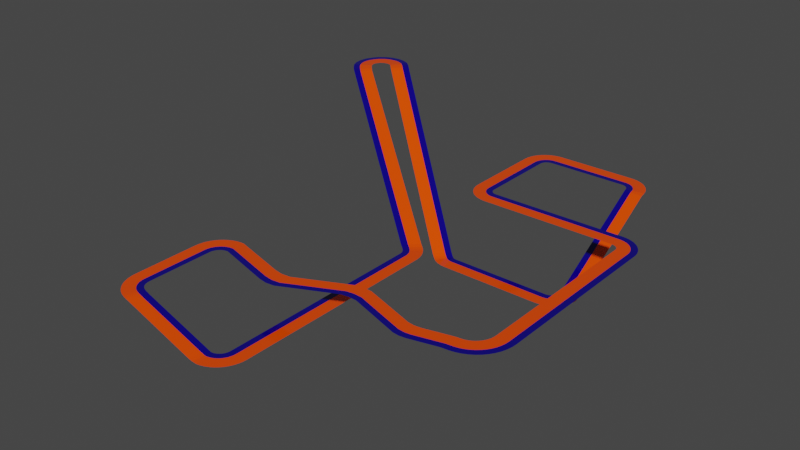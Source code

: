 # Source: track3-7navmesh.blend  (saved by Blender 3.4.6; exported with 4.5.12 LTS)
import bpy
from mathutils import Matrix  # noqa: F401  (used for matrix-valued properties, if any)

bpy.ops.wm.read_factory_settings(use_empty=True)
scene = bpy.context.scene
scene.name = 'Scene'

# ---- collections
col_collection = bpy.data.collections.new('Collection'); scene.collection.children.link(col_collection)

# ---- materials (node trees are filled in below, after node groups)
mat_track = bpy.data.materials.new('track')
mat_rings = bpy.data.materials.new('rings')
mat_monitor = bpy.data.materials.new('monitor')
mat_blocks = bpy.data.materials.new('blocks')

# ---- material node trees
mat_track.use_nodes = True; mat_track.node_tree.nodes.clear()
_N = mat_track.node_tree.nodes; _L = mat_track.node_tree.links
n0 = _N.new('ShaderNodeBsdfPrincipled'); n0.name = 'Principled BSDF'; n0.location = (120, 785)
n0.distribution = 'GGX'
n0.subsurface_method = 'RANDOM_WALK_SKIN'
n0.inputs[2].default_value = 0.1
n0.inputs[3].default_value = 1.45
n0.inputs[27].default_value = (0.0, 0.0, 0.0, 1.0)
n0.inputs[28].default_value = 1.0
n1 = _N.new('ShaderNodeOutputMaterial'); n1.name = 'Material Output'; n1.location = (410, 785)
n2 = _N.new('ShaderNodeTexGradient'); n2.name = 'Gradient Texture'; n2.location = (-355, 645)
n2.gradient_type = 'QUADRATIC'
n3 = _N.new('ShaderNodeMapping'); n3.name = 'Mapping'; n3.location = (-517, 691)
n4 = _N.new('ShaderNodeTexCoord'); n4.name = 'Texture Coordinate'; n4.location = (-683, 679)
n5 = _N.new('ShaderNodeValToRGB'); n5.name = 'ColorRamp'; n5.location = (-182, 716)
n5.color_ramp.color_mode = 'HSV'
while len(n5.color_ramp.elements) > 1: n5.color_ramp.elements.remove(n5.color_ramp.elements[-1])
n5.color_ramp.elements[0].position = 0.1373; n5.color_ramp.elements[0].color = (1.0, 0.06697, 0.0, 1.0)
_e = n5.color_ramp.elements.new(0.3884); _e.color = (1.0, 0.06648, 0.0, 1.0)
_e = n5.color_ramp.elements.new(0.3886); _e.color = (0.004164, 0.0, 0.1921, 1.0)
_e = n5.color_ramp.elements.new(0.8364); _e.color = (0.00384, 0.0, 0.192, 1.0)
_L.new(n0.outputs[0], n1.inputs[0])
_L.new(n2.outputs[0], n5.inputs[0])
_L.new(n3.outputs[0], n2.inputs[0])
_L.new(n5.outputs[0], n0.inputs[0])
_L.new(n4.outputs[2], n3.inputs[0])
n1.is_active_output = True
mat_rings.use_nodes = True; mat_rings.node_tree.nodes.clear()
_N = mat_rings.node_tree.nodes; _L = mat_rings.node_tree.links
n0 = _N.new('ShaderNodeBsdfPrincipled'); n0.name = 'Principled BSDF'; n0.location = (10, 300)
n0.distribution = 'GGX'
n0.subsurface_method = 'RANDOM_WALK_SKIN'
n0.inputs[0].default_value = (0.00473, 0.0, 0.3694, 1.0)
n0.inputs[1].default_value = 0.8
n0.inputs[2].default_value = 0.0
n0.inputs[3].default_value = 1.45
n0.inputs[27].default_value = (0.0, 0.0, 0.0, 1.0)
n0.inputs[28].default_value = 1.0
n1 = _N.new('ShaderNodeOutputMaterial'); n1.name = 'Material Output'; n1.location = (300, 300)
_L.new(n0.outputs[0], n1.inputs[0])
n1.is_active_output = True
mat_monitor.use_nodes = True; mat_monitor.node_tree.nodes.clear()
_N = mat_monitor.node_tree.nodes; _L = mat_monitor.node_tree.links
n0 = _N.new('ShaderNodeBsdfPrincipled'); n0.name = 'Principled BSDF'; n0.location = (10, 300)
n0.distribution = 'GGX'
n0.subsurface_method = 'RANDOM_WALK_SKIN'
n0.inputs[0].default_value = (0.0, 0.0, 0.0, 1.0)
n0.inputs[1].default_value = 1.0
n0.inputs[2].default_value = 0.0
n0.inputs[3].default_value = 1.45
n0.inputs[27].default_value = (0.0, 0.0, 0.0, 1.0)
n0.inputs[28].default_value = 1.0
n1 = _N.new('ShaderNodeOutputMaterial'); n1.name = 'Material Output'; n1.location = (300, 300)
_L.new(n0.outputs[0], n1.inputs[0])
n1.is_active_output = True
mat_blocks.use_nodes = True; mat_blocks.node_tree.nodes.clear()
_N = mat_blocks.node_tree.nodes; _L = mat_blocks.node_tree.links
n0 = _N.new('ShaderNodeBsdfPrincipled'); n0.name = 'Principled BSDF'; n0.location = (10, 300)
n0.distribution = 'GGX'
n0.subsurface_method = 'RANDOM_WALK_SKIN'
n0.inputs[0].default_value = (0.6074, 0.231, 0.007693, 1.0)
n0.inputs[3].default_value = 1.45
n0.inputs[27].default_value = (0.0, 0.0, 0.0, 1.0)
n0.inputs[28].default_value = 1.0
n1 = _N.new('ShaderNodeOutputMaterial'); n1.name = 'Material Output'; n1.location = (300, 300)
_L.new(n0.outputs[0], n1.inputs[0])
n1.is_active_output = True

# ---- world
world_world = bpy.data.worlds.new('World'); scene.world = world_world
world_world.use_nodes = True; world_world.node_tree.nodes.clear()
_N = world_world.node_tree.nodes; _L = world_world.node_tree.links
n0 = _N.new('ShaderNodeOutputWorld'); n0.name = 'World Output'; n0.location = (300, 300)
n1 = _N.new('ShaderNodeBackground'); n1.name = 'Background'; n1.location = (10, 300)
n1.inputs[0].default_value = (0.05088, 0.05088, 0.05088, 1.0)
_L.new(n1.outputs[0], n0.inputs[0])
n0.is_active_output = True
world_world.color = (0.05088, 0.05088, 0.05088)
world_world.use_sun_shadow = False
world_world.sun_shadow_jitter_overblur = 0.0

# ---- meshes
me_plane_003 = bpy.data.meshes.new('Plane.003')
me_plane_003.from_pydata([(-25.63, -262.9, -2.519), (-25.63, 275.3, -2.519), (-26.14, -271.1, -2.519), (-27.71, -279.1, -2.519), (-30.3, -286.8, -2.519), (-33.88, -294.1, -2.519), (-38.38, -300.9, -2.519), (-43.73, -307.0, -2.519), (-49.83, -312.4, -2.519), (-56.59, -316.9, -2.519), (-63.87, -320.5, -2.519), (-71.57, -323.2, -2.519), (-79.55, -324.8, -2.519), (-88.69, -325.8, -2.519), (-800.9, -325.4, -2.519), (-812.6, -326.1, -2.519), (-824.2, -328.4, -2.519), (-835.3, -332.1, -2.519), (-845.9, -337.3, -2.519), (-855.7, -343.8, -2.519), (-864.6, -351.6, -2.519), (-872.4, -360.4, -2.519), (-878.9, -370.2, -2.519), (-884.2, -380.7, -2.519), (-888.0, -391.9, -2.519), (-890.3, -403.4, -2.519), (-891.1, -415.2, -2.519), (-891.1, -612.5, -2.519), (-890.4, -624.3, -2.519), (-888.2, -635.9, -2.519), (-884.5, -647.1, -2.519), (-879.4, -657.7, -2.519), (-872.9, -667.6, -2.519), (-865.2, -676.5, -2.519), (-856.4, -684.4, -2.519), (-846.7, -691.0, -2.519), (-836.1, -696.3, -2.519), (-825.0, -700.2, -2.519), (-813.4, -702.6, -3.617), (-565.7, -702.6, -86.15), (-554.3, -700.3, -86.15), (-543.2, -696.5, -86.15), (-532.7, -691.3, -86.15), (-523.0, -684.8, -86.15), (-514.2, -677.0, -86.15), (-506.5, -668.2, -86.15), (-500.1, -658.4, -86.15), (-494.9, -647.9, -86.15), (-491.2, -636.8, -86.15), (-489.0, -625.4, -86.15), (-488.3, -613.7, -86.15), (-488.3, 14.31, -86.15), (-488.4, 20.11, -86.15), (-488.9, 25.89, -86.15), (-489.8, 31.63, -86.15), (-491.1, 37.3, -86.15), (-492.7, 42.87, -86.15), (-494.7, 48.32, -86.15), (-497.1, 53.62, -86.15), (-499.8, 58.77, -86.15), (-502.8, 63.72, -86.15), (-506.2, 68.47, -86.15), (-511.9, 75.47, -85.57), (-1033.0, 461.9, 234.0), (-1036.0, 469.2, 234.0), (-1038.0, 477.1, 234.0), (-1037.0, 485.0, 234.0), (-1033.0, 492.3, 234.0), (-1029.0, 498.6, 234.0), (-1022.0, 503.5, 234.0), (-1015.0, 506.5, 234.0), (-1007.0, 507.5, 234.0), (-999.3, 506.5, 234.0), (-991.9, 503.5, 234.0), (-588.3, 226.8, -205.8), (-582.7, 222.8, -207.1), (-578.4, 219.9, -207.1), (-574.0, 217.3, -207.1), (-569.3, 214.9, -207.1), (-564.6, 212.9, -207.1), (-559.7, 211.2, -207.1), (-554.7, 209.8, -207.1), (-549.6, 208.7, -207.1), (-544.5, 208.0, -207.1), (-539.3, 207.6, -207.1), (-534.1, 207.5, -207.1), (-220.2, 207.5, -207.1), (-208.9, 208.6, -207.1), (-198.0, 211.0, -207.1), (-187.4, 214.9, -207.1), (-177.4, 220.1, -207.1), (-168.2, 226.6, -207.1), (-159.9, 234.2, -207.1), (-152.7, 242.9, -207.1), (-146.7, 252.4, -207.1), (-142.0, 262.6, -207.1), (-138.6, 273.4, -207.1), (-136.7, 284.5, -207.1), (-137.1, 632.7, -4.072), (-139.4, 643.1, -4.072), (-143.0, 653.2, -4.072), (-147.8, 662.7, -4.072), (-153.9, 671.5, -4.072), (-161.1, 679.4, -4.072), (-169.2, 686.3, -4.072), (-178.2, 692.1, -4.072), (-187.9, 696.7, -4.072), (-198.0, 699.9, -4.072), (-208.5, 701.9, -4.072), (-219.2, 702.4, -4.072), (-461.4, 702.4, -4.072), (-472.1, 701.7, -4.072), (-482.6, 699.6, -4.072), (-492.8, 696.2, -4.072), (-502.4, 691.5, -4.072), (-511.3, 685.5, -4.072), (-519.4, 678.5, -4.072), (-526.4, 670.5, -4.072), (-532.4, 661.6, -4.072), (-537.2, 652.0, -4.072), (-540.6, 641.8, -4.072), (-542.7, 631.3, -4.072), (-543.5, 620.6, -4.072), (-543.5, 376.2, -4.072), (-542.8, 365.9, -4.072), (-540.9, 355.8, -4.072), (-537.6, 346.0, -4.072), (-533.1, 336.8, -4.072), (-527.4, 328.2, -4.072), (-520.6, 320.4, -4.072), (-512.9, 313.5, -4.072), (-504.3, 307.8, -4.072), (-495.1, 303.2, -4.072), (-485.3, 299.8, -4.072), (-475.2, 297.8, -4.072), (-464.9, 297.0, -4.072), (-25.86, 278.2, -2.519), (-26.46, 281.0, -2.519), (-27.42, 283.7, -2.519), (-28.73, 286.3, -2.519), (-30.36, 288.7, -2.519), (-32.28, 290.8, -2.519), (-34.47, 292.7, -2.519), (-36.89, 294.3, -2.519), (-39.49, 295.5, -2.519), (-42.23, 296.4, -2.519), (-45.06, 296.9, -2.519), (-47.93, 297.1, -2.519), (30.74, -262.9, -2.519), (29.75, -278.4, -2.519), (26.75, -293.6, -2.519), (21.79, -308.3, -2.519), (14.95, -322.3, -2.519), (6.347, -335.2, -2.519), (-3.863, -346.9, -2.519), (-15.51, -357.1, -2.519), (-28.4, -365.7, -2.519), (-42.3, -372.6, -2.519), (-56.98, -377.6, -2.519), (-72.19, -380.7, -2.519), (-86.64, -382.2, -2.519), (-800.9, -381.7, -2.519), (-805.3, -382.0, -2.519), (-809.6, -382.8, -2.519), (-813.8, -384.2, -2.519), (-817.7, -386.1, -2.519), (-821.4, -388.6, -2.519), (-824.7, -391.4, -2.519), (-827.6, -394.7, -2.519), (-830.1, -398.4, -2.519), (-832.1, -402.3, -2.519), (-833.5, -406.5, -2.519), (-834.4, -410.8, -2.519), (-834.7, -415.2, -2.519), (-834.7, -612.5, -2.519), (-834.5, -616.9, -2.519), (-833.7, -621.3, -2.519), (-832.4, -625.5, -2.519), (-830.6, -629.5, -2.519), (-828.2, -633.3, -2.519), (-825.3, -636.6, -2.519), (-822.1, -639.6, -2.519), (-818.5, -642.2, -2.519), (-814.5, -644.2, -2.519), (-810.4, -645.7, -3.111), (-806.1, -646.7, -4.1), (-573.1, -646.8, -86.15), (-568.8, -645.9, -86.15), (-564.8, -644.4, -86.15), (-560.9, -642.5, -86.15), (-557.3, -640.0, -86.15), (-554.1, -637.2, -86.15), (-551.3, -633.9, -86.15), (-548.9, -630.3, -86.15), (-547.0, -626.4, -86.15), (-545.7, -622.3, -86.15), (-544.9, -618.0, -86.15), (-544.6, -613.7, -86.15), (-544.6, 14.31, -86.15), (-544.7, 16.42, -86.15), (-544.8, 18.54, -86.15), (-545.1, 20.63, -86.15), (-545.6, 22.7, -86.15), (-546.1, 24.74, -86.15), (-546.8, 26.74, -86.15), (-547.7, 28.69, -86.15), (-548.6, 30.58, -86.15), (-549.7, 32.4, -86.15), (-550.9, 34.15, -86.15), (-554.3, 38.29, -85.57), (-1082.0, 433.7, 234.0), (-1091.0, 454.6, 234.0), (-1094.0, 477.1, 234.0), (-1091.0, 499.6, 234.0), (-1082.0, 520.5, 234.0), (-1069.0, 538.5, 234.0), (-1051.0, 552.3, 234.0), (-1030.0, 561.0, 234.0), (-1007.0, 563.9, 234.0), (-984.7, 561.0, 234.0), (-963.7, 552.3, 234.0), (-551.1, 269.2, -205.8), (-548.4, 267.6, -207.1), (-547.1, 266.8, -207.1), (-545.8, 266.1, -207.1), (-544.4, 265.5, -207.1), (-543.0, 265.0, -207.1), (-541.6, 264.6, -207.1), (-540.1, 264.3, -207.1), (-538.6, 264.0, -207.1), (-537.1, 263.9, -207.1), (-535.6, 263.9, -207.1), (-534.1, 263.9, -207.1), (-220.2, 263.9, -207.1), (-216.3, 264.5, -207.1), (-212.5, 265.5, -207.1), (-209.0, 267.0, -207.1), (-205.6, 269.0, -207.1), (-202.5, 271.3, -207.1), (-199.8, 274.1, -207.1), (-197.5, 277.2, -207.1), (-195.5, 280.6, -207.1), (-194.1, 284.2, -207.1), (-193.1, 288.0, -207.1), (-192.6, 291.8, -207.1), (-193.0, 625.3, -4.072), (-193.8, 628.5, -4.072), (-195.0, 631.6, -4.072), (-196.7, 634.5, -4.072), (-198.6, 637.1, -4.072), (-200.9, 639.5, -4.072), (-203.5, 641.6, -4.072), (-206.4, 643.3, -4.072), (-209.4, 644.6, -4.072), (-212.6, 645.5, -4.072), (-215.9, 646.0, -4.072), (-219.2, 646.0, -4.072), (-461.4, 646.0, -4.072), (-464.8, 645.8, -4.072), (-468.0, 645.2, -4.072), (-471.2, 644.1, -4.072), (-474.2, 642.7, -4.072), (-477.0, 640.8, -4.072), (-479.5, 638.6, -4.072), (-481.7, 636.1, -4.072), (-483.6, 633.4, -4.072), (-485.1, 630.4, -4.072), (-486.2, 627.2, -4.072), (-486.8, 624.0, -4.072), (-487.1, 620.6, -4.072), (-487.1, 376.2, -4.072), (-486.9, 373.3, -4.072), (-486.4, 370.4, -4.072), (-485.5, 367.6, -4.072), (-484.2, 365.0, -4.072), (-482.6, 362.5, -4.072), (-480.7, 360.2, -4.072), (-478.6, 358.3, -4.072), (-476.1, 356.6, -4.072), (-473.5, 355.3, -4.072), (-470.7, 354.3, -4.072), (-467.9, 353.7, -4.072), (-464.9, 353.4, -4.072), (30.74, 275.3, -2.519), (30.04, 285.6, -2.519), (28.0, 295.6, -2.519), (24.67, 305.3, -2.519), (20.1, 314.5, -2.519), (14.37, 323.0, -2.519), (7.582, 330.7, -2.519), (-0.1524, 337.4, -2.519), (-8.699, 343.1, -2.519), (-17.91, 347.6, -2.519), (-27.64, 350.8, -2.519), (-37.7, 352.8, -2.519), (-47.93, 353.4, -2.519), (-606.8, -375.8, -2.519), (-606.8, -432.2, -2.519), (-198.0, -349.8, -2.519), (-198.0, -406.1, -2.519), (-402.4, -294.6, -2.519), (-402.4, -351.0, -2.519), (-580.5, -372.9, -2.519), (-580.5, -429.3, -2.519), (-632.2, -372.1, -2.519), (-632.2, -428.5, -2.519), (-376.7, -295.8, -2.519), (-376.7, -352.1, -2.519), (-424.9, -297.9, -2.519), (-424.9, -354.3, -2.519), (-179.4, -347.8, -2.519), (-179.4, -404.1, -2.519), (-216.7, -347.9, -2.519), (-216.7, -404.3, -2.519), (-95.71, -327.0, -2.519), (-96.17, -383.4, -2.519), (-1031.0, 458.6, 232.4), (-988.7, 501.0, 232.4), (-1071.0, 418.8, 231.5), (-948.8, 540.8, 232.4), (-136.4, 618.5, -6.284), (-136.2, 611.3, -10.21), (-192.6, 611.3, -10.21), (-192.8, 618.5, -6.284), (-136.3, 294.5, -204.4), (-192.6, 294.5, -206.6), (-136.2, 312.0, -195.2), (-136.3, 303.1, -200.4), (-192.6, 303.5, -200.9), (-192.6, 312.0, -195.2), (-594.5, 231.3, -202.8), (-601.4, 235.8, -197.3), (-561.6, 275.6, -197.3), (-554.6, 271.2, -203.7), (-577.6, -703.3, -84.36), (-589.8, -703.5, -81.62), (-589.8, -647.1, -81.62), (-577.6, -646.9, -86.15), (-792.0, -703.5, -9.398), (-803.7, -703.3, -5.58), (-799.3, -646.9, -6.431), (-792.0, -647.1, -9.398), (-529.7, 89.54, -80.52), (-519.8, 82.37, -84.34), (-561.5, 44.34, -83.68), (-569.6, 49.67, -80.16), (-1022.0, 449.3, 229.9), (-1015.0, 442.2, 226.1), (-972.3, 486.2, 223.4), (-979.9, 492.5, 229.1), (-1054.0, 402.4, 226.1), (-1062.0, 409.5, 229.6), (-940.1, 532.4, 229.1), (-932.5, 526.1, 223.4)], [], [(281, 134, 135, 282), (280, 133, 134, 281), (279, 132, 133, 280), (278, 131, 132, 279), (277, 130, 131, 278), (276, 129, 130, 277), (275, 128, 129, 276), (274, 127, 128, 275), (273, 126, 127, 274), (272, 125, 126, 273), (271, 124, 125, 272), (270, 123, 124, 271), (269, 122, 123, 270), (268, 121, 122, 269), (267, 120, 121, 268), (266, 119, 120, 267), (265, 118, 119, 266), (264, 117, 118, 265), (263, 116, 117, 264), (262, 115, 116, 263), (261, 114, 115, 262), (260, 113, 114, 261), (259, 112, 113, 260), (258, 111, 112, 259), (257, 110, 111, 258), (256, 109, 110, 257), (255, 108, 109, 256), (254, 107, 108, 255), (253, 106, 107, 254), (252, 105, 106, 253), (251, 104, 105, 252), (250, 103, 104, 251), (249, 102, 103, 250), (248, 101, 102, 249), (247, 100, 101, 248), (246, 99, 100, 247), (245, 98, 99, 246), (243, 96, 97, 244), (242, 95, 96, 243), (241, 94, 95, 242), (240, 93, 94, 241), (239, 92, 93, 240), (238, 91, 92, 239), (237, 90, 91, 238), (236, 89, 90, 237), (235, 88, 89, 236), (234, 87, 88, 235), (233, 86, 87, 234), (232, 85, 86, 233), (231, 84, 85, 232), (230, 83, 84, 231), (229, 82, 83, 230), (228, 81, 82, 229), (227, 80, 81, 228), (226, 79, 80, 227), (225, 78, 79, 226), (224, 77, 78, 225), (223, 76, 77, 224), (222, 75, 76, 223), (221, 74, 75, 222), (220, 73, 317, 319), (219, 72, 73, 220), (218, 71, 72, 219), (217, 70, 71, 218), (216, 69, 70, 217), (215, 68, 69, 216), (214, 67, 68, 215), (213, 66, 67, 214), (212, 65, 66, 213), (211, 64, 65, 212), (210, 63, 64, 211), (349, 352, 319, 317), (208, 61, 62, 209), (207, 60, 61, 208), (206, 59, 60, 207), (205, 58, 59, 206), (204, 57, 58, 205), (203, 56, 57, 204), (202, 55, 56, 203), (201, 54, 55, 202), (200, 53, 54, 201), (199, 52, 53, 200), (198, 51, 52, 199), (197, 50, 51, 198), (196, 49, 50, 197), (195, 48, 49, 196), (194, 47, 48, 195), (193, 46, 47, 194), (192, 45, 46, 193), (191, 44, 45, 192), (190, 43, 44, 191), (189, 42, 43, 190), (188, 41, 42, 189), (187, 40, 41, 188), (186, 39, 40, 187), (341, 338, 335, 336), (184, 37, 38, 185), (183, 36, 37, 184), (182, 35, 36, 183), (181, 34, 35, 182), (180, 33, 34, 181), (179, 32, 33, 180), (178, 31, 32, 179), (177, 30, 31, 178), (176, 29, 30, 177), (175, 28, 29, 176), (174, 27, 28, 175), (173, 26, 27, 174), (172, 25, 26, 173), (171, 24, 25, 172), (170, 23, 24, 171), (169, 22, 23, 170), (168, 21, 22, 169), (167, 20, 21, 168), (166, 19, 20, 167), (165, 18, 19, 166), (164, 17, 18, 165), (163, 16, 17, 164), (162, 15, 16, 163), (161, 14, 15, 162), (305, 304, 14, 161), (159, 12, 13, 160), (158, 11, 12, 159), (157, 10, 11, 158), (156, 9, 10, 157), (155, 8, 9, 156), (154, 7, 8, 155), (153, 6, 7, 154), (152, 5, 6, 153), (151, 4, 5, 152), (150, 3, 4, 151), (149, 2, 3, 150), (148, 0, 2, 149), (147, 295, 282, 135), (146, 294, 295, 147), (145, 293, 294, 146), (144, 292, 293, 145), (143, 291, 292, 144), (142, 290, 291, 143), (141, 289, 290, 142), (140, 288, 289, 141), (139, 287, 288, 140), (138, 286, 287, 139), (137, 285, 286, 138), (136, 284, 285, 137), (1, 283, 284, 136), (0, 148, 283, 1), (333, 330, 74, 221), (318, 316, 63, 210), (316, 318, 351, 346), (209, 62, 343, 344), (185, 38, 339, 340), (337, 334, 39, 186), (327, 328, 325, 324), (244, 97, 324, 325), (323, 320, 98, 245), (303, 302, 296, 297), (311, 310, 298, 299), (307, 306, 300, 301), (309, 308, 302, 303), (297, 296, 304, 305), (313, 312, 306, 307), (301, 300, 308, 309), (315, 314, 310, 311), (299, 298, 312, 313), (160, 13, 314, 315), (345, 342, 347, 350), (353, 348, 331, 332), (320, 323, 322, 321), (329, 326, 321, 322), (326, 329, 328, 327), (330, 333, 332, 331), (334, 337, 336, 335), (338, 341, 340, 339), (342, 345, 344, 343), (350, 347, 346, 351), (348, 353, 352, 349)])
_uv = me_plane_003.uv_layers.new(name='UVMap')
_uv.uv.foreach_set('vector', [0.8962, 0.0, 0.1106, 0.0, 0.1106, 0.0, 0.8962, 0.0, 0.8962, 0.0, 0.1106, 0.0, 0.1106, 0.0, 0.8962, 0.0, 0.8962, 0.0, 0.1106, 0.0, 0.1106, 0.0, 0.8962, 0.0, 0.8962, 0.0, 0.1106, 0.0, 0.1106, 0.0, 0.8962, 0.0, 0.8962, 0.0, 0.1106, 0.0, 0.1106, 0.0, 0.8962, 0.0, 0.8962, 0.0, 0.1106, 0.0, 0.1106, 0.0, 0.8962, 0.0, 0.8962, 0.0, 0.1106, 0.0, 0.1106, 0.0, 0.8962, 0.0, 0.8962, 0.0, 0.1106, 0.0, 0.1106, 0.0, 0.8962, 0.0, 0.8962, 0.0, 0.1106, 0.0, 0.1106, 0.0, 0.8962, 0.0, 0.8962, 0.0, 0.1106, 0.0, 0.1106, 0.0, 0.8962, 0.0, 0.8962, 0.0, 0.1106, 0.0, 0.1106, 0.0, 0.8962, 0.0, 0.8962, 0.0, 0.1106, 0.0, 0.1106, 0.0, 0.8962, 0.0, 0.8962, 0.0, 0.1106, 0.0, 0.1106, 0.0, 0.8962, 0.0, 0.8962, 0.0, 0.1106, 0.0, 0.1106, 0.0, 0.8962, 0.0, 0.8962, 0.0, 0.1106, 0.0, 0.1106, 0.0, 0.8962, 0.0, 0.8962, 0.0, 0.1106, 0.0, 0.1106, 0.0, 0.8962, 0.0, 0.8962, 0.0, 0.1106, 0.0, 0.1106, 0.0, 0.8962, 0.0, 0.8962, 0.0, 0.1106, 0.0, 0.1106, 0.0, 0.8962, 0.0, 0.8962, 0.0, 0.1106, 0.0, 0.1106, 0.0, 0.8962, 0.0, 0.8962, 0.0, 0.1106, 0.0, 0.1106, 0.0, 0.8962, 0.0, 0.8962, 0.0, 0.1106, 0.0, 0.1106, 0.0, 0.8962, 0.0, 0.8962, 0.0, 0.1106, 0.0, 0.1106, 0.0, 0.8962, 0.0, 0.8962, 0.0, 0.1106, 0.0, 0.1106, 0.0, 0.8962, 0.0, 0.8962, 0.0, 0.1106, 0.0, 0.1106, 0.0, 0.8962, 0.0, 0.8962, 0.0, 0.1106, 0.0, 0.1106, 0.0, 0.8962, 0.0, 0.8962, 0.0, 0.1106, 0.0, 0.1106, 0.0, 0.8962, 0.0, 0.8962, 0.0, 0.1106, 0.0, 0.1106, 0.0, 0.8962, 0.0, 0.8962, 0.0, 0.1106, 0.0, 0.1106, 0.0, 0.8962, 0.0, 0.8962, 0.0, 0.1106, 0.0, 0.1106, 0.0, 0.8962, 0.0, 0.8962, 0.0, 0.1106, 0.0, 0.1106, 0.0, 0.8962, 0.0, 0.8962, 0.0, 0.1106, 0.0, 0.1106, 0.0, 0.8962, 0.0, 0.8962, 0.0, 0.1106, 0.0, 0.1106, 0.0, 0.8962, 0.0, 0.8962, 0.0, 0.1106, 0.0, 0.1106, 0.0, 0.8962, 0.0, 0.8962, 0.0, 0.1106, 0.0, 0.1106, 0.0, 0.8962, 0.0, 0.8962, 0.0, 0.1106, 0.0, 0.1106, 0.0, 0.8962, 0.0, 0.8962, 0.0, 0.1106, 0.0, 0.1106, 0.0, 0.8962, 0.0, 0.8962, 0.0, 0.1106, 0.0, 0.1106, 0.0, 0.8962, 0.0, 0.8962, 0.0, 0.1106, 0.0, 0.1106, 0.0, 0.8962, 0.0, 0.8962, 0.0, 0.1106, 0.0, 0.1106, 0.0, 0.8962, 0.0, 0.8962, 0.0, 0.1106, 0.0, 0.1106, 0.0, 0.8962, 0.0, 0.8962, 0.0, 0.1106, 0.0, 0.1106, 0.0, 0.8962, 0.0, 0.8962, 0.0, 0.1106, 0.0, 0.1106, 0.0, 0.8962, 0.0, 0.8962, 0.0, 0.1106, 0.0, 0.1106, 0.0, 0.8962, 0.0, 0.8962, 0.0, 0.1106, 0.0, 0.1106, 0.0, 0.8962, 0.0, 0.8962, 0.0, 0.1106, 0.0, 0.1106, 0.0, 0.8962, 0.0, 0.8962, 0.0, 0.1106, 0.0, 0.1106, 0.0, 0.8962, 0.0, 0.8962, 0.0, 0.1106, 0.0, 0.1106, 0.0, 0.8962, 0.0, 0.8962, 0.0, 0.1106, 0.0, 0.1106, 0.0, 0.8962, 0.0, 0.8962, 0.0, 0.1106, 0.0, 0.1106, 0.0, 0.8962, 0.0, 0.8962, 0.0, 0.1106, 0.0, 0.1106, 0.0, 0.8962, 0.0, 0.8962, 0.0, 0.1106, 0.0, 0.1106, 0.0, 0.8962, 0.0, 0.8962, 0.0, 0.1106, 0.0, 0.1106, 0.0, 0.8962, 0.0, 0.8962, 0.0, 0.1106, 0.0, 0.1106, 0.0, 0.8962, 0.0, 0.8962, 0.0, 0.1106, 0.0, 0.1106, 0.0, 0.8962, 0.0, 0.8962, 0.0, 0.1106, 0.0, 0.1106, 0.0, 0.8962, 0.0, 0.8962, 0.0, 0.1106, 0.0, 0.1106, 0.0, 0.8962, 0.0, 0.8962, 0.0, 0.1106, 0.0, 0.1106, 0.0, 0.8962, 0.0, 0.8962, 0.0, 0.1106, 0.0, 0.1106, 0.0, 0.8962, 0.0, 0.8962, 0.0, 0.1106, 0.0, 0.1106, 0.0, 0.8962, 0.0, 0.8962, 0.0, 0.1106, 0.0, 0.1106, 0.0, 0.8962, 0.0, 0.8962, 0.0, 0.1106, 0.0, 0.1106, 0.0, 0.8962, 0.0, 0.8962, 0.0, 0.1106, 0.0, 0.1106, 0.0, 0.8962, 0.0, 0.8962, 0.0, 0.1106, 0.0, 0.1106, 0.0, 0.8962, 0.0, 0.8962, 0.0, 0.1106, 0.0, 0.1106, 0.0, 0.8962, 0.0, 0.8962, 0.0, 0.1106, 0.0, 0.1106, 0.0, 0.8962, 0.0, 0.8962, 0.0, 0.1106, 0.0, 0.1106, 0.0, 0.8962, 0.0, 0.8962, 0.0, 0.1106, 0.0, 0.1106, 0.0, 0.8962, 0.0, 0.8962, 0.0, 0.1106, 0.0, 0.1106, 0.0, 0.8962, 0.0, 0.8962, 0.0, 0.1106, 0.0, 0.1106, 0.0, 0.8962, 0.0, 0.8962, 0.0, 0.1106, 0.0, 0.1106, 0.0, 0.8962, 0.0, 0.8962, 0.0, 0.1106, 0.0, 0.1106, 0.0, 0.8962, 0.0, 0.1106, 0.0, 0.8962, 0.0, 0.8962, 0.0, 0.1106, 0.0, 0.8962, 0.0, 0.1106, 0.0, 0.1106, 0.0, 0.8962, 0.0, 0.8962, 0.0, 0.1106, 0.0, 0.1106, 0.0, 0.8962, 0.0, 0.8962, 0.0, 0.1106, 0.0, 0.1106, 0.0, 0.8962, 0.0, 0.8962, 0.0, 0.1106, 0.0, 0.1106, 0.0, 0.8962, 0.0, 0.8962, 0.0, 0.1106, 0.0, 0.1106, 0.0, 0.8962, 0.0, 0.8962, 0.0, 0.1106, 0.0, 0.1106, 0.0, 0.8962, 0.0, 0.8962, 0.0, 0.1106, 0.0, 0.1106, 0.0, 0.8962, 0.0, 0.8962, 0.0, 0.1106, 0.0, 0.1106, 0.0, 0.8962, 0.0, 0.8962, 0.0, 0.1106, 0.0, 0.1106, 0.0, 0.8962, 0.0, 0.8962, 0.0, 0.1106, 0.0, 0.1106, 0.0, 0.8962, 0.0, 0.8962, 0.0, 0.1106, 0.0, 0.1106, 0.0, 0.8962, 0.0, 0.8962, 0.0, 0.1106, 0.0, 0.1106, 0.0, 0.8962, 0.0, 0.8962, 0.0, 0.1106, 0.0, 0.1106, 0.0, 0.8962, 0.0, 0.8962, 0.0, 0.1106, 0.0, 0.1106, 0.0, 0.8962, 0.0, 0.8962, 0.0, 0.1106, 0.0, 0.1106, 0.0, 0.8962, 0.0, 0.8962, 0.0, 0.1106, 0.0, 0.1106, 0.0, 0.8962, 0.0, 0.8962, 0.0, 0.1106, 0.0, 0.1106, 0.0, 0.8962, 0.0, 0.8962, 0.0, 0.1106, 0.0, 0.1106, 0.0, 0.8962, 0.0, 0.8962, 0.0, 0.1106, 0.0, 0.1106, 0.0, 0.8962, 0.0, 0.8962, 0.0, 0.1106, 0.0, 0.1106, 0.0, 0.8962, 0.0, 0.8962, 0.0, 0.1106, 0.0, 0.1106, 0.0, 0.8962, 0.0, 0.8962, 0.0, 0.1106, 0.0, 0.1106, 0.0, 0.8962, 0.0, 0.8962, 0.0, 0.1106, 0.0, 0.1106, 0.0, 0.8962, 0.0, 0.8962, 0.0, 0.1106, 0.0, 0.1106, 0.0, 0.8962, 0.0, 0.8962, 0.0, 0.1106, 0.0, 0.1106, 0.0, 0.8962, 0.0, 0.8962, 0.0, 0.1106, 0.0, 0.1106, 0.0, 0.8962, 0.0, 0.8962, 0.0, 0.1106, 0.0, 0.1106, 0.0, 0.8962, 0.0, 0.8962, 0.0, 0.1106, 0.0, 0.1106, 0.0, 0.8962, 0.0, 0.8962, 0.0, 0.1106, 0.0, 0.1106, 0.0, 0.8962, 0.0, 0.8962, 0.0, 0.1106, 0.0, 0.1106, 0.0, 0.8962, 0.0, 0.8962, 0.0, 0.1106, 0.0, 0.1106, 0.0, 0.8962, 0.0, 0.8962, 0.0, 0.1106, 0.0, 0.1106, 0.0, 0.8962, 0.0, 0.8962, 0.0, 0.1106, 0.0, 0.1106, 0.0, 0.8962, 0.0, 0.8962, 0.0, 0.1106, 0.0, 0.1106, 0.0, 0.8962, 0.0, 0.8962, 0.0, 0.1106, 0.0, 0.1106, 0.0, 0.8962, 0.0, 0.8962, 0.0, 0.1106, 0.0, 0.1106, 0.0, 0.8962, 0.0, 0.8962, 0.0, 0.1106, 0.0, 0.1106, 0.0, 0.8962, 0.0, 0.8962, 0.0, 0.1106, 0.0, 0.1106, 0.0, 0.8962, 0.0, 0.8962, 0.0, 0.1106, 0.0, 0.1106, 0.0, 0.8962, 0.0, 0.8962, 0.0, 0.1106, 0.0, 0.1106, 0.0, 0.8962, 0.0, 0.8962, 0.0, 0.1106, 0.0, 0.1106, 0.0, 0.8962, 0.0, 0.8962, 0.0, 0.1106, 0.0, 0.1106, 0.0, 0.8962, 0.0, 0.8962, 0.0, 0.1106, 0.0, 0.1106, 0.0, 0.8962, 0.0, 0.8962, 0.0, 0.1106, 0.0, 0.1106, 0.0, 0.8962, 0.0, 0.8962, 0.0, 0.1106, 0.0, 0.1106, 0.0, 0.8962, 0.0, 0.8962, 0.0, 0.1106, 0.0, 0.1106, 0.0, 0.8962, 0.0, 0.8962, 0.0, 0.1106, 0.0, 0.1106, 0.0, 0.8962, 0.0, 0.8962, 0.0, 0.1106, 0.0, 0.1106, 0.0, 0.8962, 0.0, 0.8962, 0.0, 0.1106, 0.0, 0.1106, 0.0, 0.8962, 0.0, 0.8962, 0.0, 0.1106, 0.0, 0.1106, 0.0, 0.8962, 0.0, 0.8962, 0.0, 0.1106, 0.0, 0.1106, 0.0, 0.8962, 0.0, 0.8962, 0.0, 0.1106, 0.0, 0.1106, 0.0, 0.8962, 0.0, 0.8962, 0.0, 0.1106, 0.0, 0.1106, 0.0, 0.8962, 0.0, 0.8962, 0.0, 0.1106, 0.0, 0.1106, 0.0, 0.8962, 0.0, 0.8962, 0.0, 0.1106, 0.0, 0.1106, 0.0, 0.8962, 0.0, 0.8962, 0.0, 0.1106, 0.0, 0.1106, 0.0, 0.8962, 0.0, 0.8962, 0.0, 0.1106, 0.0, 0.1106, 0.0, 0.8962, 0.0, 0.8962, 0.0, 0.1106, 0.0, 0.1106, 0.0, 0.8962, 0.0, 0.8962, 0.0, 0.1106, 0.0, 0.1106, 0.0, 0.8962, 0.0, 0.8962, 0.0, 0.1106, 0.0, 0.1106, 0.0, 0.8962, 0.0, 0.8962, 0.0, 0.1106, 0.0, 0.1106, 0.0, 0.8962, 0.0, 0.1106, 1.0, 0.8962, 1.0, 0.8962, 1.0, 0.1106, 1.0, 0.1106, 1.0, 0.8962, 1.0, 0.8962, 1.0, 0.1106, 1.0, 0.1106, 1.0, 0.8962, 1.0, 0.8962, 1.0, 0.1106, 1.0, 0.1106, 1.0, 0.8962, 1.0, 0.8962, 1.0, 0.1106, 1.0, 0.1106, 1.0, 0.8962, 1.0, 0.8962, 1.0, 0.1106, 1.0, 0.1106, 1.0, 0.8962, 1.0, 0.8962, 1.0, 0.1106, 1.0, 0.1106, 1.0, 0.8962, 1.0, 0.8962, 1.0, 0.1106, 1.0, 0.1106, 1.0, 0.8962, 1.0, 0.8962, 1.0, 0.1106, 1.0, 0.1106, 1.0, 0.8962, 1.0, 0.8962, 1.0, 0.1106, 1.0, 0.1106, 1.0, 0.8962, 1.0, 0.8962, 1.0, 0.1106, 1.0, 0.1106, 1.0, 0.8962, 1.0, 0.8962, 1.0, 0.1106, 1.0, 0.1106, 1.0, 0.8962, 1.0, 0.8962, 1.0, 0.1106, 1.0, 0.1106, 1.0, 0.8962, 1.0, 0.8962, 1.0, 0.1106, 1.0, 0.1106, 0.0, 0.8962, 0.0, 0.8962, 1.0, 0.1106, 1.0, 0.8962, 0.0, 0.1106, 0.0, 0.1106, 0.0, 0.8962, 0.0, 0.8962, 0.0, 0.1106, 0.0, 0.1106, 0.0, 0.8962, 0.0, 0.1106, 0.0, 0.8962, 0.0, 0.8962, 0.0, 0.1106, 0.0, 0.8962, 0.0, 0.1106, 0.0, 0.1106, 0.0, 0.8962, 0.0, 0.8962, 0.0, 0.1106, 0.0, 0.1106, 0.0, 0.8962, 0.0, 0.8962, 0.0, 0.1106, 0.0, 0.1106, 0.0, 0.8962, 0.0, 0.1106, 0.0, 0.8962, 0.0, 0.8962, 0.0, 0.1106, 0.0, 0.8962, 0.0, 0.1106, 0.0, 0.1106, 0.0, 0.8962, 0.0, 0.8962, 0.0, 0.1106, 0.0, 0.1106, 0.0, 0.8962, 0.0, 0.8962, 0.0, 0.1106, 0.0, 0.1106, 0.0, 0.8962, 0.0, 0.8962, 0.0, 0.1106, 0.0, 0.1106, 0.0, 0.8962, 0.0, 0.8962, 0.0, 0.1106, 0.0, 0.1106, 0.0, 0.8962, 0.0, 0.8962, 0.0, 0.1106, 0.0, 0.1106, 0.0, 0.8962, 0.0, 0.8962, 0.0, 0.1106, 0.0, 0.1106, 0.0, 0.8962, 0.0, 0.8962, 0.0, 0.1106, 0.0, 0.1106, 0.0, 0.8962, 0.0, 0.8962, 0.0, 0.1106, 0.0, 0.1106, 0.0, 0.8962, 0.0, 0.8962, 0.0, 0.1106, 0.0, 0.1106, 0.0, 0.8962, 0.0, 0.8962, 0.0, 0.1106, 0.0, 0.1106, 0.0, 0.8962, 0.0, 0.8962, 0.0, 0.1106, 0.0, 0.1106, 0.0, 0.8962, 0.0, 0.8962, 0.0, 0.1106, 0.0, 0.1106, 0.0, 0.8962, 0.0, 0.8962, 0.0, 0.1106, 0.0, 0.1106, 0.0, 0.8962, 0.0, 0.1106, 0.0, 0.8962, 0.0, 0.8962, 0.0, 0.1106, 0.0, 0.8962, 0.0, 0.1106, 0.0, 0.1106, 0.0, 0.8962, 0.0, 0.1106, 0.0, 0.8962, 0.0, 0.8962, 0.0, 0.1106, 0.0, 0.1106, 0.0, 0.8962, 0.0, 0.8962, 0.0, 0.1106, 0.0, 0.1106, 0.0, 0.8962, 0.0, 0.8962, 0.0, 0.1106, 0.0, 0.1106, 0.0, 0.8962, 0.0, 0.8962, 0.0, 0.1106, 0.0, 0.1106, 0.0, 0.8962, 0.0, 0.8962, 0.0, 0.1106, 0.0, 0.8962, 0.0, 0.1106, 0.0, 0.1106, 0.0, 0.8962, 0.0, 0.1106, 0.0, 0.8962, 0.0, 0.8962, 0.0, 0.1106, 0.0])
me_plane_003.materials.append(mat_track)
me_plane_003.materials.append(mat_rings)
me_plane_003.materials.append(mat_monitor)
me_plane_003.materials.append(mat_blocks)
me_plane_003.update()
me_plane_003.normals_split_custom_set([tuple(v) for v in zip(*[iter([0.0, 0.0, 1.0, 0.0, 0.0, 1.0, 0.0, 0.0, 1.0, 0.0, 0.0, 1.0, 0.0, 0.0, 1.0, 0.0, 0.0, 1.0, 0.0, 0.0, 1.0, 0.0, 0.0, 1.0, 0.0, 0.0, 1.0, 0.0, 0.0, 1.0, 0.0, 0.0, 1.0, 0.0, 0.0, 1.0, 0.0, 0.0, 1.0, 0.0, 0.0, 1.0, 0.0, 0.0, 1.0, 0.0, 0.0, 1.0, 0.0, 0.0, 1.0, 0.0, 0.0, 1.0, 0.0, 0.0, 1.0, 0.0, 0.0, 1.0, 4.093e-08, 0.0, 1.0, 4.093e-08, 0.0, 1.0, 4.093e-08, 0.0, 1.0, 4.093e-08, 0.0, 1.0, -4.093e-08, 0.0, 1.0, -4.093e-08, 0.0, 1.0, -4.093e-08, 0.0, 1.0, -4.093e-08, 0.0, 1.0, 0.0, 0.0, 1.0, 0.0, 0.0, 1.0, 0.0, 0.0, 1.0, 0.0, 0.0, 1.0, 0.0, 0.0, 1.0, 0.0, 0.0, 1.0, 0.0, 0.0, 1.0, 0.0, 0.0, 1.0, 0.0, 0.0, 1.0, 0.0, 0.0, 1.0, 0.0, 0.0, 1.0, 0.0, 0.0, 1.0, -1.023e-08, 0.0, 1.0, -1.023e-08, 0.0, 1.0, -1.023e-08, 0.0, 1.0, -1.023e-08, 0.0, 1.0, 5.116e-09, 0.0, 1.0, 5.116e-09, 0.0, 1.0, 5.116e-09, 0.0, 1.0, 5.116e-09, 0.0, 1.0, -7.933e-10, 0.0, 1.0, -7.933e-10, 0.0, 1.0, -7.933e-10, 0.0, 1.0, -7.933e-10, 0.0, 1.0, -4.233e-09, 0.0, 1.0, -4.233e-09, 0.0, 1.0, -4.233e-09, 0.0, 1.0, -4.233e-09, 0.0, 1.0, 0.0, 0.0, 1.0, 0.0, 0.0, 1.0, 0.0, 0.0, 1.0, 0.0, 0.0, 1.0, 9.655e-09, 0.0, 1.0, 9.655e-09, 0.0, 1.0, 9.655e-09, 0.0, 1.0, 9.655e-09, 0.0, 1.0, 1.931e-08, 0.0, 1.0, 1.931e-08, 0.0, 1.0, 1.931e-08, 0.0, 1.0, 1.931e-08, 0.0, 1.0, 0.0, 0.0, 1.0, 0.0, 0.0, 1.0, 0.0, 0.0, 1.0, 0.0, 0.0, 1.0, 0.0, 0.0, 1.0, 0.0, 0.0, 1.0, 0.0, 0.0, 1.0, 0.0, 0.0, 1.0, 0.0, 0.0, 1.0, 0.0, 0.0, 1.0, 0.0, 0.0, 1.0, 0.0, 0.0, 1.0, 3.862e-08, 0.0, 1.0, 3.862e-08, 0.0, 1.0, 3.862e-08, 0.0, 1.0, 3.862e-08, 0.0, 1.0, 0.0, 0.0, 1.0, 0.0, 0.0, 1.0, 0.0, 0.0, 1.0, 0.0, 0.0, 1.0, 0.0, 0.0, 1.0, 0.0, 0.0, 1.0, 0.0, 0.0, 1.0, 0.0, 0.0, 1.0, 0.0, 0.0, 1.0, 0.0, 0.0, 1.0, 0.0, 0.0, 1.0, 0.0, 0.0, 1.0, 0.0, 0.0, 1.0, 0.0, 0.0, 1.0, 0.0, 0.0, 1.0, 0.0, 0.0, 1.0, 0.0, 0.0, 1.0, 0.0, 0.0, 1.0, 0.0, 0.0, 1.0, 0.0, 0.0, 1.0, 0.0, 0.0, 1.0, 0.0, 0.0, 1.0, 0.0, 0.0, 1.0, 0.0, 0.0, 1.0, 0.0, 0.0, 1.0, 0.0, 0.0, 1.0, 0.0, 0.0, 1.0, 0.0, 0.0, 1.0, 0.0, 0.0, 1.0, 0.0, 0.0, 1.0, 0.0, 0.0, 1.0, 0.0, 0.0, 1.0, -3.877e-08, 0.0, 1.0, -3.877e-08, 0.0, 1.0, -3.877e-08, 0.0, 1.0, -3.877e-08, 0.0, 1.0, 0.0, 0.0, 1.0, 0.0, 0.0, 1.0, 0.0, 0.0, 1.0, 0.0, 0.0, 1.0, 0.0, 0.0, 1.0, 0.0, 0.0, 1.0, 0.0, 0.0, 1.0, 0.0, 0.0, 1.0, 0.0, 0.0, 1.0, 0.0, 0.0, 1.0, 0.0, 0.0, 1.0, 0.0, 0.0, 1.0, 0.0, 0.0, 1.0, 0.0, 0.0, 1.0, 0.0, 0.0, 1.0, 0.0, 0.0, 1.0, 0.0, 0.0, 1.0, 0.0, 0.0, 1.0, 0.0, 0.0, 1.0, 0.0, 0.0, 1.0, 0.0, 0.0, 1.0, 0.0, 0.0, 1.0, 0.0, 0.0, 1.0, 0.0, 0.0, 1.0, 9.693e-09, 0.0, 1.0, 9.693e-09, 0.0, 1.0, 9.693e-09, 0.0, 1.0, 9.693e-09, 0.0, 1.0, -2.868e-07, 0.0, 1.0, -2.868e-07, 0.0, 1.0, -2.868e-07, 0.0, 1.0, -2.868e-07, 0.0, 1.0, 5.735e-07, 0.0, 1.0, 5.735e-07, 0.0, 1.0, 5.735e-07, 0.0, 1.0, 5.735e-07, 0.0, 1.0, 0.0, 0.0, 1.0, 0.0, 0.0, 1.0, 0.0, 0.0, 1.0, 0.0, 0.0, 1.0, -1.147e-06, 0.0, 1.0, -1.147e-06, 0.0, 1.0, -1.147e-06, 0.0, 1.0, -1.147e-06, 0.0, 1.0, 1.147e-06, 0.0, 1.0, 1.147e-06, 0.0, 1.0, 1.147e-06, 0.0, 1.0, 1.147e-06, 0.0, 1.0, 0.0, 0.0, 1.0, 0.0, 0.0, 1.0, 0.0, 0.0, 1.0, 0.0, 0.0, 1.0, 0.0, 0.0, 1.0, 0.0, 0.0, 1.0, 0.0, 0.0, 1.0, 0.0, 0.0, 1.0, 0.0, 0.0, 1.0, 0.0, 0.0, 1.0, 0.0, 0.0, 1.0, 0.0, 0.0, 1.0, 0.0, 0.0, 1.0, 0.0, 0.0, 1.0, 0.0, 0.0, 1.0, 0.0, 0.0, 1.0, 0.0, 0.0, 1.0, 0.0, 0.0, 1.0, 0.0, 0.0, 1.0, 0.0, 0.0, 1.0, 0.0, 0.0, 1.0, 0.0, 0.0, 1.0, 0.0, 0.0, 1.0, 0.0, 0.0, 1.0, 0.0, 0.0, 1.0, 0.0, 0.0, 1.0, 0.0, 0.0, 1.0, 0.0, 0.0, 1.0, 0.0, 0.0, 1.0, 0.0, 0.0, 1.0, 0.0, 0.0, 1.0, 0.0, 0.0, 1.0, 0.0, 0.0, 1.0, 0.0, 0.0, 1.0, 0.0, 0.0, 1.0, 0.0, 0.0, 1.0, 0.0, 0.0, 1.0, 0.0, 0.0, 1.0, 0.0, 0.0, 1.0, 0.0, 0.0, 1.0, 0.0, 0.0, 1.0, 0.0, 0.0, 1.0, 0.0, 0.0, 1.0, 0.0, 0.0, 1.0, -5.195e-06, 0.0, 1.0, -5.195e-06, 0.0, 1.0, -5.195e-06, 0.0, 1.0, -5.195e-06, 0.0, 1.0, 0.0, 0.0, 1.0, 0.0, 0.0, 1.0, 0.0, 0.0, 1.0, 0.0, 0.0, 1.0, 5.195e-06, 0.0, 1.0, 5.195e-06, 0.0, 1.0, 5.195e-06, 0.0, 1.0, 5.195e-06, 0.0, 1.0, 0.0, 0.0, 1.0, 0.0, 0.0, 1.0, 0.0, 0.0, 1.0, 0.0, 0.0, 1.0, -5.195e-06, 0.0, 1.0, -5.195e-06, 0.0, 1.0, -5.195e-06, 0.0, 1.0, -5.195e-06, 0.0, 1.0, 0.0, 0.0, 1.0, 0.0, 0.0, 1.0, 0.0, 0.0, 1.0, 0.0, 0.0, 1.0, 0.1911, -0.1568, 0.969, 0.1911, -0.1568, 0.969, 0.1911, -0.1568, 0.969, 0.1911, -0.1568, 0.969, 0.1087, -0.08339, 0.9906, 0.1087, -0.08339, 0.9906, 0.1087, -0.08339, 0.9906, 0.1087, -0.08339, 0.9906, 0.0, 0.0, 1.0, 0.0, 0.0, 1.0, 0.0, 0.0, 1.0, 0.0, 0.0, 1.0, 0.0, 0.0, 1.0, 0.0, 0.0, 1.0, 0.0, 0.0, 1.0, 0.0, 0.0, 1.0, -1.142e-06, 0.0, 1.0, -1.142e-06, 0.0, 1.0, -1.142e-06, 0.0, 1.0, -1.142e-06, 0.0, 1.0, 1.142e-06, 0.0, 1.0, 1.142e-06, 0.0, 1.0, 1.142e-06, 0.0, 1.0, 1.142e-06, 0.0, 1.0, 0.0, 0.0, 1.0, 0.0, 0.0, 1.0, 0.0, 0.0, 1.0, 0.0, 0.0, 1.0, 0.0, 0.0, 1.0, 0.0, 0.0, 1.0, 0.0, 0.0, 1.0, 0.0, 0.0, 1.0, 0.0, 0.0, 1.0, 0.0, 0.0, 1.0, 0.0, 0.0, 1.0, 0.0, 0.0, 1.0, -2.855e-07, 0.0, 1.0, -2.855e-07, 0.0, 1.0, -2.855e-07, 0.0, 1.0, -2.855e-07, 0.0, 1.0, 0.0, 0.0, 1.0, 0.0, 0.0, 1.0, 0.0, 0.0, 1.0, 0.0, 0.0, 1.0, -5.709e-07, 0.0, 1.0, -5.709e-07, 0.0, 1.0, -5.709e-07, 0.0, 1.0, -5.709e-07, 0.0, 1.0, 0.1863, -0.1864, 0.9646, 0.1863, -0.1864, 0.9646, 0.1863, -0.1864, 0.9646, 0.1863, -0.1864, 0.9646, 0.05035, -0.06135, 0.9968, 0.05035, -0.06135, 0.9968, 0.05035, -0.06135, 0.9968, 0.05035, -0.06135, 0.9968, 0.0, 0.0, 1.0, 0.0, 0.0, 1.0, 0.0, 0.0, 1.0, 0.0, 0.0, 1.0, -1.094e-06, 0.0, 1.0, -1.094e-06, 0.0, 1.0, -1.094e-06, 0.0, 1.0, -1.094e-06, 0.0, 1.0, 0.0, 0.0, 1.0, 0.0, 0.0, 1.0, 0.0, 0.0, 1.0, 0.0, 0.0, 1.0, 0.0, 0.0, 1.0, 0.0, 0.0, 1.0, 0.0, 0.0, 1.0, 0.0, 0.0, 1.0, 0.0, 0.0, 1.0, 0.0, 0.0, 1.0, 0.0, 0.0, 1.0, 0.0, 0.0, 1.0, 0.0, 0.0, 1.0, 0.0, 0.0, 1.0, 0.0, 0.0, 1.0, 0.0, 0.0, 1.0, 0.0, 0.0, 1.0, 0.0, 0.0, 1.0, 0.0, 0.0, 1.0, 0.0, 0.0, 1.0, -2.734e-07, 0.0, 1.0, -2.734e-07, 0.0, 1.0, -2.734e-07, 0.0, 1.0, -2.734e-07, 0.0, 1.0, 0.0, 0.0, 1.0, 0.0, 0.0, 1.0, 0.0, 0.0, 1.0, 0.0, 0.0, 1.0, -1.367e-07, 0.0, 1.0, -1.367e-07, 0.0, 1.0, -1.367e-07, 0.0, 1.0, -1.367e-07, 0.0, 1.0, -8.232e-09, 0.0, 1.0, -8.232e-09, 0.0, 1.0, -8.232e-09, 0.0, 1.0, -8.232e-09, 0.0, 1.0, 1.969e-08, 0.0, 1.0, 1.969e-08, 0.0, 1.0, 1.969e-08, 0.0, 1.0, 1.969e-08, 0.0, 1.0, -1.354e-07, 0.0, 1.0, -1.354e-07, 0.0, 1.0, -1.354e-07, 0.0, 1.0, -1.354e-07, 0.0, 1.0, 2.707e-07, 0.0, 1.0, 2.707e-07, 0.0, 1.0, 2.707e-07, 0.0, 1.0, 2.707e-07, 0.0, 1.0, 0.0, 0.0, 1.0, 0.0, 0.0, 1.0, 0.0, 0.0, 1.0, 0.0, 0.0, 1.0, 0.0, 0.0, 1.0, 0.0, 0.0, 1.0, 0.0, 0.0, 1.0, 0.0, 0.0, 1.0, 0.0, 0.0, 1.0, 0.0, 0.0, 1.0, 0.0, 0.0, 1.0, 0.0, 0.0, 1.0, 0.0, 0.0, 1.0, 0.0, 0.0, 1.0, 0.0, 0.0, 1.0, 0.0, 0.0, 1.0, 5.415e-07, 0.0, 1.0, 5.415e-07, 0.0, 1.0, 5.415e-07, 0.0, 1.0, 5.415e-07, 0.0, 1.0, 0.0, 0.0, 1.0, 0.0, 0.0, 1.0, 0.0, 0.0, 1.0, 0.0, 0.0, 1.0, 0.0, 0.0, 1.0, 0.0, 0.0, 1.0, 0.0, 0.0, 1.0, 0.0, 0.0, 1.0, -1.083e-06, 0.0, 1.0, -1.083e-06, 0.0, 1.0, -1.083e-06, 0.0, 1.0, -1.083e-06, 0.0, 1.0, 0.3362, -3.512e-07, 0.9418, 0.3362, -3.512e-07, 0.9418, 0.3362, -3.512e-07, 0.9418, 0.3362, -3.512e-07, 0.9418, 0.1272, -0.01564, 0.9918, 0.1272, -0.01564, 0.9918, 0.1272, -0.01564, 0.9918, 0.1272, -0.01564, 0.9918, 0.03627, -0.006763, 0.9993, 0.03627, -0.006763, 0.9993, 0.03627, -0.006763, 0.9993, 0.03627, -0.006763, 0.9993, -3.345e-08, 0.0, 1.0, -3.345e-08, 0.0, 1.0, -3.345e-08, 0.0, 1.0, -3.345e-08, 0.0, 1.0, 0.0, 0.0, 1.0, 0.0, 0.0, 1.0, 0.0, 0.0, 1.0, 0.0, 0.0, 1.0, 0.0, 0.0, 1.0, 0.0, 0.0, 1.0, 0.0, 0.0, 1.0, 0.0, 0.0, 1.0, 1.673e-08, 0.0, 1.0, 1.673e-08, 0.0, 1.0, 1.673e-08, 0.0, 1.0, 1.673e-08, 0.0, 1.0, -1.673e-08, 0.0, 1.0, -1.673e-08, 0.0, 1.0, -1.673e-08, 0.0, 1.0, -1.673e-08, 0.0, 1.0, 0.0, 0.0, 1.0, 0.0, 0.0, 1.0, 0.0, 0.0, 1.0, 0.0, 0.0, 1.0, 0.0, 0.0, 1.0, 0.0, 0.0, 1.0, 0.0, 0.0, 1.0, 0.0, 0.0, 1.0, 0.0, 0.0, 1.0, 0.0, 0.0, 1.0, 0.0, 0.0, 1.0, 0.0, 0.0, 1.0, 0.0, 0.0, 1.0, 0.0, 0.0, 1.0, 0.0, 0.0, 1.0, 0.0, 0.0, 1.0, 0.0, 0.0, 1.0, 0.0, 0.0, 1.0, 0.0, 0.0, 1.0, 0.0, 0.0, 1.0, 0.0, 0.0, 1.0, 0.0, 0.0, 1.0, 0.0, 0.0, 1.0, 0.0, 0.0, 1.0, 0.0, 0.0, 1.0, 0.0, 0.0, 1.0, 0.0, 0.0, 1.0, 0.0, 0.0, 1.0, 8.387e-09, 0.0, 1.0, 8.387e-09, 0.0, 1.0, 8.387e-09, 0.0, 1.0, 8.387e-09, 0.0, 1.0, -8.387e-09, 0.0, 1.0, -8.387e-09, 0.0, 1.0, -8.387e-09, 0.0, 1.0, -8.387e-09, 0.0, 1.0, 1.677e-08, 0.0, 1.0, 1.677e-08, 0.0, 1.0, 1.677e-08, 0.0, 1.0, 1.677e-08, 0.0, 1.0, -1.677e-08, 0.0, 1.0, -1.677e-08, 0.0, 1.0, -1.677e-08, 0.0, 1.0, -1.677e-08, 0.0, 1.0, -1.677e-08, 0.0, 1.0, -1.677e-08, 0.0, 1.0, -1.677e-08, 0.0, 1.0, -1.677e-08, 0.0, 1.0, 1.677e-08, 0.0, 1.0, 1.677e-08, 0.0, 1.0, 1.677e-08, 0.0, 1.0, 1.677e-08, 0.0, 1.0, 0.0, 0.0, 1.0, 0.0, 0.0, 1.0, 0.0, 0.0, 1.0, 0.0, 0.0, 1.0, -3.355e-08, 0.0, 1.0, -3.355e-08, 0.0, 1.0, -3.355e-08, 0.0, 1.0, -3.355e-08, 0.0, 1.0, 0.0, 0.0, 1.0, 0.0, 0.0, 1.0, 0.0, 0.0, 1.0, 0.0, 0.0, 1.0, 3.355e-08, 0.0, 1.0, 3.355e-08, 0.0, 1.0, 3.355e-08, 0.0, 1.0, 3.355e-08, 0.0, 1.0, 0.0, 0.0, 1.0, 0.0, 0.0, 1.0, 0.0, 0.0, 1.0, 0.0, 0.0, 1.0, 0.0, 0.0, 1.0, 0.0, 0.0, 1.0, 0.0, 0.0, 1.0, 0.0, 0.0, 1.0, -2.294e-08, 0.0, 1.0, -2.294e-08, 0.0, 1.0, -2.294e-08, 0.0, 1.0, -2.294e-08, 0.0, 1.0, 2.294e-08, 0.0, 1.0, 2.294e-08, 0.0, 1.0, 2.294e-08, 0.0, 1.0, 2.294e-08, 0.0, 1.0, 0.0, 0.0, 1.0, 0.0, 0.0, 1.0, 0.0, 0.0, 1.0, 0.0, 0.0, 1.0, 0.0, 0.0, 1.0, 0.0, 0.0, 1.0, 0.0, 0.0, 1.0, 0.0, 0.0, 1.0, 0.0, 0.0, 1.0, 0.0, 0.0, 1.0, 0.0, 0.0, 1.0, 0.0, 0.0, 1.0, 1.147e-08, 0.0, 1.0, 1.147e-08, 0.0, 1.0, 1.147e-08, 0.0, 1.0, 1.147e-08, 0.0, 1.0, -1.147e-08, 0.0, 1.0, -1.147e-08, 0.0, 1.0, -1.147e-08, 0.0, 1.0, -1.147e-08, 0.0, 1.0, 1.147e-08, 0.0, 1.0, 1.147e-08, 0.0, 1.0, 1.147e-08, 0.0, 1.0, 1.147e-08, 0.0, 1.0, 5.734e-09, 0.0, 1.0, 5.734e-09, 0.0, 1.0, 5.734e-09, 0.0, 1.0, 5.734e-09, 0.0, 1.0, 0.0, 0.0, 1.0, 0.0, 0.0, 1.0, 0.0, 0.0, 1.0, 0.0, 0.0, 1.0, 0.0, 0.0, 1.0, 0.0, 0.0, 1.0, 0.0, 0.0, 1.0, 0.0, 0.0, 1.0, -0.003723, 5.192e-09, 1.0, -0.003723, 5.192e-09, 1.0, -0.003723, 5.192e-09, 1.0, -0.003723, 5.192e-09, 1.0, 4.13e-08, 0.0, 1.0, 4.13e-08, 0.0, 1.0, 4.13e-08, 0.0, 1.0, 4.13e-08, 0.0, 1.0, 0.0, 0.0, 1.0, 0.0, 0.0, 1.0, 0.0, 0.0, 1.0, 0.0, 0.0, 1.0, 4.13e-08, 0.0, 1.0, 4.13e-08, 0.0, 1.0, 4.13e-08, 0.0, 1.0, 4.13e-08, 0.0, 1.0, -4.13e-08, 0.0, 1.0, -4.13e-08, 0.0, 1.0, -4.13e-08, 0.0, 1.0, -4.13e-08, 0.0, 1.0, 0.0, 0.0, 1.0, 0.0, 0.0, 1.0, 0.0, 0.0, 1.0, 0.0, 0.0, 1.0, 2.065e-08, 0.0, 1.0, 2.065e-08, 0.0, 1.0, 2.065e-08, 0.0, 1.0, 2.065e-08, 0.0, 1.0, 0.0, 0.0, 1.0, 0.0, 0.0, 1.0, 0.0, 0.0, 1.0, 0.0, 0.0, 1.0, -2.065e-08, 0.0, 1.0, -2.065e-08, 0.0, 1.0, -2.065e-08, 0.0, 1.0, -2.065e-08, 0.0, 1.0, 2.065e-08, 0.0, 1.0, 2.065e-08, 0.0, 1.0, 2.065e-08, 0.0, 1.0, 2.065e-08, 0.0, 1.0, 0.0, 0.0, 1.0, 0.0, 0.0, 1.0, 0.0, 0.0, 1.0, 0.0, 0.0, 1.0, 0.0, 0.0, 1.0, 0.0, 0.0, 1.0, 0.0, 0.0, 1.0, 0.0, 0.0, 1.0, 0.0, 0.0, 1.0, 0.0, 0.0, 1.0, 0.0, 0.0, 1.0, 0.0, 0.0, 1.0, 0.0, 0.0, 1.0, 0.0, 0.0, 1.0, 0.0, 0.0, 1.0, 0.0, 0.0, 1.0, 0.3057, -0.2765, 0.9111, 0.3057, -0.2765, 0.9111, 0.3057, -0.2765, 0.9111, 0.3057, -0.2765, 0.9111, 0.1018, -0.1469, 0.9839, 0.1018, -0.1469, 0.9839, 0.1018, -0.1469, 0.9839, 0.1018, -0.1469, 0.9839, 0.116, -0.1319, 0.9845, 0.116, -0.1319, 0.9845, 0.116, -0.1319, 0.9845, 0.116, -0.1319, 0.9845, 0.1084, -0.1126, 0.9877, 0.1084, -0.1126, 0.9877, 0.1084, -0.1126, 0.9877, 0.1084, -0.1126, 0.9877, 0.2516, -0.01482, 0.9677, 0.2516, -0.01482, 0.9677, 0.2516, -0.01482, 0.9677, 0.2516, -0.01482, 0.9677, 0.1074, 0.02286, 0.994, 0.1074, 0.02286, 0.994, 0.1074, 0.02286, 0.994, 0.1074, 0.02286, 0.994, -0.02216, -0.4818, 0.876, -0.02216, -0.4818, 0.876, -0.02216, -0.4818, 0.876, -0.02216, -0.4818, 0.876, -0.0345, -0.2421, 0.9696, -0.0345, -0.2421, 0.9696, -0.0345, -0.2421, 0.9696, -0.0345, -0.2421, 0.9696, 0.01354, -0.2066, 0.9783, 0.01354, -0.2066, 0.9783, 0.01354, -0.2066, 0.9783, 0.01354, -0.2066, 0.9783, 0.0, 0.0, 1.0, 0.0, 0.0, 1.0, 0.0, 0.0, 1.0, 0.0, 0.0, 1.0, -1.462e-08, 0.0, 1.0, -1.462e-08, 0.0, 1.0, -1.462e-08, 0.0, 1.0, -1.462e-08, 0.0, 1.0, 0.0, 0.0, 1.0, 0.0, 0.0, 1.0, 0.0, 0.0, 1.0, 0.0, 0.0, 1.0, 0.0, 0.0, 1.0, 0.0, 0.0, 1.0, 0.0, 0.0, 1.0, 0.0, 0.0, 1.0, 0.0, 0.0, 1.0, 0.0, 0.0, 1.0, 0.0, 0.0, 1.0, 0.0, 0.0, 1.0, 0.0, 0.0, 1.0, 0.0, 0.0, 1.0, 0.0, 0.0, 1.0, 0.0, 0.0, 1.0, 0.0, 0.0, 1.0, 0.0, 0.0, 1.0, 0.0, 0.0, 1.0, 0.0, 0.0, 1.0, 0.0, 0.0, 1.0, 0.0, 0.0, 1.0, 0.0, 0.0, 1.0, 0.0, 0.0, 1.0, 0.0, 0.0, 1.0, 0.0, 0.0, 1.0, 0.0, 0.0, 1.0, 0.0, 0.0, 1.0, -3.265e-08, 0.0, 1.0, -3.265e-08, 0.0, 1.0, -3.265e-08, 0.0, 1.0, -3.265e-08, 0.0, 1.0, 0.3267, -0.3227, 0.8884, 0.3267, -0.3227, 0.8884, 0.3267, -0.3227, 0.8884, 0.3267, -0.3227, 0.8884, 0.4891, -0.4891, 0.7223, 0.4891, -0.4891, 0.7223, 0.4891, -0.4891, 0.7223, 0.4891, -0.4891, 0.7223, -1.051e-06, -0.4759, 0.8795, -1.051e-06, -0.4759, 0.8795, -1.051e-06, -0.4759, 0.8795, -1.051e-06, -0.4759, 0.8795, 3.549e-06, -0.5257, 0.8507, 3.549e-06, -0.5257, 0.8507, 3.549e-06, -0.5257, 0.8507, 3.549e-06, -0.5257, 0.8507, -0.005415, -0.5353, 0.8446, -0.005415, -0.5353, 0.8446, -0.005415, -0.5353, 0.8446, -0.005415, -0.5353, 0.8446, 0.4222, -0.4133, 0.8068, 0.4222, -0.4133, 0.8068, 0.4222, -0.4133, 0.8068, 0.4222, -0.4133, 0.8068, 0.2858, 0.01519, 0.9582, 0.2858, 0.01519, 0.9582, 0.2858, 0.01519, 0.9582, 0.2858, 0.01519, 0.9582, 0.3367, -0.005976, 0.9416, 0.3367, -0.005976, 0.9416, 0.3367, -0.005976, 0.9416, 0.3367, -0.005976, 0.9416, 0.229, -0.2274, 0.9465, 0.229, -0.2274, 0.9465, 0.229, -0.2274, 0.9465, 0.229, -0.2274, 0.9465, 0.2271, -0.2308, 0.9461, 0.2271, -0.2308, 0.9461, 0.2271, -0.2308, 0.9461, 0.2271, -0.2308, 0.9461, 0.355, -0.3551, 0.8648, 0.355, -0.3551, 0.8648, 0.355, -0.3551, 0.8648, 0.355, -0.3551, 0.8648])] * 3)])

# ---- objects
ob_plane_001 = bpy.data.objects.new('Plane.001', me_plane_003)

# ---- transforms, parenting, visibility, modifiers, constraints
ob_plane_001.location = (0.0, 0.0, 0.0)

# ---- collection membership
col_collection.objects.link(ob_plane_001)

# ---- scene / render settings (as saved in the file)
scene.frame_start = 1; scene.frame_end = 250; scene.frame_set(164)
scene.render.engine = 'CYCLES'
scene.cycles.sampling_pattern = 'TABULATED_SOBOL'
scene.cycles.use_light_tree = False
scene.view_settings.view_transform = 'Filmic'
bpy.context.view_layer.update()

# ---- added for rendering (the .blend has no active camera and no usable light): camera, sun
cam_auto = bpy.data.cameras.new('AutoCamera')
cam_auto.lens = 50.0
cam_auto.sensor_width = 36.0
cam_auto.clip_end = 30098.0
ob_auto_camera = bpy.data.objects.new('AutoCamera', cam_auto)
scene.collection.objects.link(ob_auto_camera)
ob_auto_camera.location = (1183.41, -2058.53, 1385.47)
ob_auto_camera.rotation_euler = (1.09748, -7.21219e-08, 0.694738)
scene.camera = ob_auto_camera
light_auto_sun = bpy.data.lights.new('AutoSun', 'SUN')
light_auto_sun.energy = 3.0
light_auto_sun.angle = 0.0523599
ob_auto_sun = bpy.data.objects.new('AutoSun', light_auto_sun)
scene.collection.objects.link(ob_auto_sun)
ob_auto_sun.rotation_euler = (0.872665, 0.174533, 0.523599)
bpy.context.view_layer.update()
